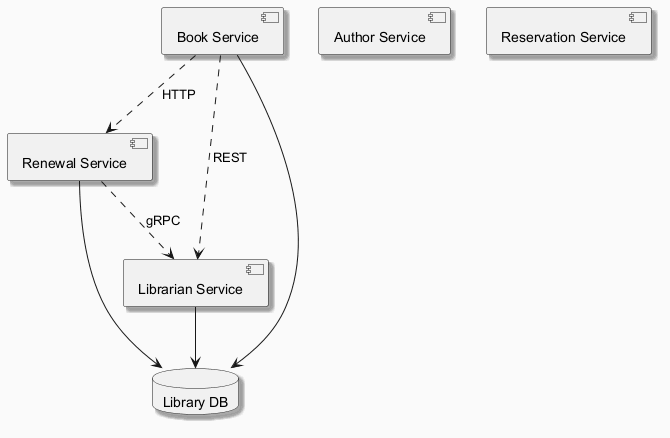

The diagram above was rendered by PlantUML. Its source (embedded in the PNG):
@startuml
skinparam backgroundColor #FAFAFA
skinparam classBackgroundColor #FFF3E0
skinparam classBorderColor #E65100
skinparam shadowing true
component "Book Service" as C_BookService
component "Author Service" as C_AuthorService
component "Renewal Service" as C_RenewalService
component "Librarian Service" as C_LibrarianService
component "Reservation Service" as C_ReservationService
database "Library DB" as DB_library
C_BookService --> DB_library
C_RenewalService --> DB_library
C_LibrarianService --> DB_library
C_RenewalService ..> C_LibrarianService : gRPC
C_BookService ..> C_LibrarianService : REST
C_BookService ..> C_RenewalService : HTTP
@enduml